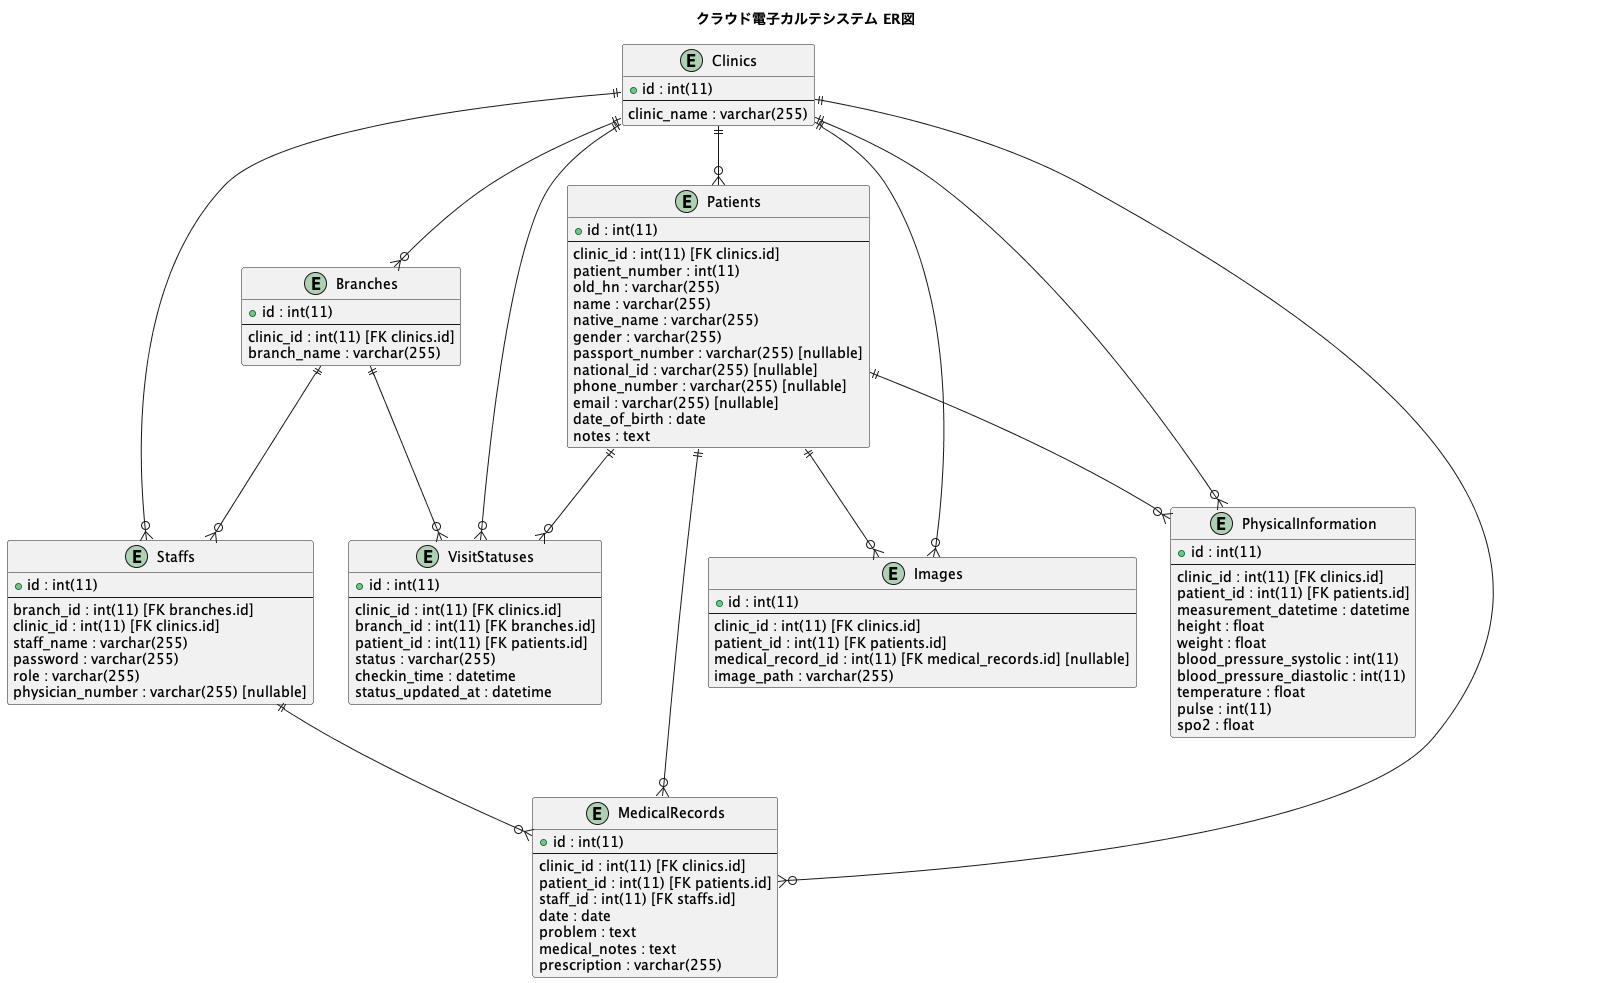

The diagram above was rendered by PlantUML. Its source (embedded in the PNG):
@startuml
title クラウド電子カルテシステム ER図

entity "Clinics" as clinics {
  + id : int(11)
  ---
  clinic_name : varchar(255)
}

entity "Branches" as branches {
  + id : int(11)
  ---
  clinic_id : int(11) [FK clinics.id]
  branch_name : varchar(255)
}

entity "Staffs" as staffs {
  + id : int(11)
  ---
  branch_id : int(11) [FK branches.id]
  clinic_id : int(11) [FK clinics.id]
  staff_name : varchar(255)
  password : varchar(255)
  role : varchar(255)
  physician_number : varchar(255) [nullable]
}

entity "Patients" as patients {
  + id : int(11)
  ---
  clinic_id : int(11) [FK clinics.id]
  patient_number : int(11)
  old_hn : varchar(255)
  name : varchar(255)
  native_name : varchar(255)
  gender : varchar(255)
  passport_number : varchar(255) [nullable]
  national_id : varchar(255) [nullable]
  phone_number : varchar(255) [nullable]
  email : varchar(255) [nullable]
  date_of_birth : date
  notes : text
}

entity "MedicalRecords" as medical_records {
  + id : int(11)
  ---
  clinic_id : int(11) [FK clinics.id]
  patient_id : int(11) [FK patients.id]
  staff_id : int(11) [FK staffs.id]
  date : date
  problem : text
  medical_notes : text
  prescription : varchar(255)
}

entity "Images" as images {
  + id : int(11)
  ---
  clinic_id : int(11) [FK clinics.id]
  patient_id : int(11) [FK patients.id]
  medical_record_id : int(11) [FK medical_records.id] [nullable]
  image_path : varchar(255)
}

entity "PhysicalInformation" as physical_information {
  + id : int(11)
  ---
  clinic_id : int(11) [FK clinics.id]
  patient_id : int(11) [FK patients.id]
  measurement_datetime : datetime
  height : float
  weight : float
  blood_pressure_systolic : int(11)
  blood_pressure_diastolic : int(11)
  temperature : float
  pulse : int(11)
  spo2 : float
}

entity "VisitStatuses" as visit_statuses {
  + id : int(11)
  ---
  clinic_id : int(11) [FK clinics.id]
  branch_id : int(11) [FK branches.id]
  patient_id : int(11) [FK patients.id]
  status : varchar(255)
  checkin_time : datetime
  status_updated_at : datetime
}

clinics ||--o{ branches
clinics ||--o{ staffs
clinics ||--o{ patients
clinics ||--o{ medical_records
clinics ||--o{ images
clinics ||--o{ physical_information
clinics ||--o{ visit_statuses
branches ||--o{ staffs
branches ||--o{ visit_statuses
patients ||--o{ medical_records
patients ||--o{ images
patients ||--o{ physical_information
patients ||--o{ visit_statuses
staffs ||--o{ medical_records

@enduml